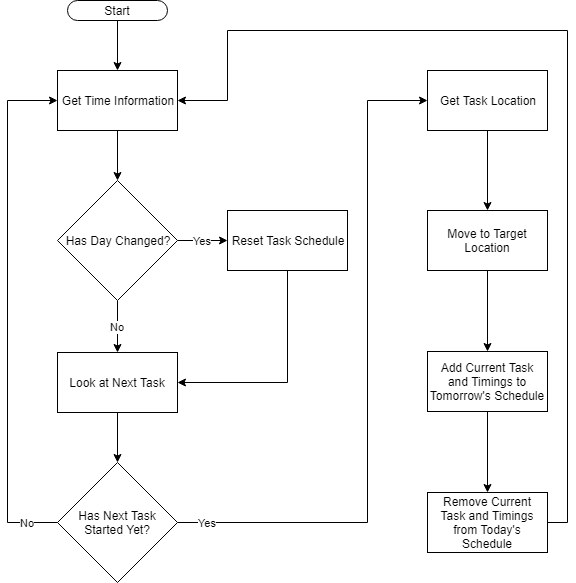

The diagram above was exported from draw.io. Its source (the exported page's mxGraphModel, read from the mxfile embedded in the PNG):
<mxGraphModel dx="1394" dy="747" grid="1" gridSize="10" guides="1" tooltips="1" connect="1" arrows="1" fold="1" page="1" pageScale="1" pageWidth="1169" pageHeight="827" background="#ffffff" math="0" shadow="0">
  <root>
    <mxCell id="0" />
    <mxCell id="1" parent="0" />
    <mxCell id="KDt84h0bZDIyb5b06Zrq-65" style="edgeStyle=orthogonalEdgeStyle;rounded=0;orthogonalLoop=1;jettySize=auto;html=1;exitX=0.5;exitY=1;exitDx=0;exitDy=0;entryX=0.5;entryY=0;entryDx=0;entryDy=0;" parent="1" source="KDt84h0bZDIyb5b06Zrq-55" target="KDt84h0bZDIyb5b06Zrq-67" edge="1">
      <mxGeometry relative="1" as="geometry">
        <mxPoint x="200" y="70" as="targetPoint" />
      </mxGeometry>
    </mxCell>
    <mxCell id="KDt84h0bZDIyb5b06Zrq-55" value="Start&lt;br&gt;" style="rounded=1;whiteSpace=wrap;html=1;arcSize=50;" parent="1" vertex="1">
      <mxGeometry x="120" y="10" width="100" height="20" as="geometry" />
    </mxCell>
    <mxCell id="KDt84h0bZDIyb5b06Zrq-59" style="edgeStyle=orthogonalEdgeStyle;rounded=0;orthogonalLoop=1;jettySize=auto;html=1;exitX=0.5;exitY=1;exitDx=0;exitDy=0;entryX=0.5;entryY=0;entryDx=0;entryDy=0;" parent="1" source="KDt84h0bZDIyb5b06Zrq-56" target="KDt84h0bZDIyb5b06Zrq-57" edge="1">
      <mxGeometry relative="1" as="geometry" />
    </mxCell>
    <mxCell id="KDt84h0bZDIyb5b06Zrq-56" value="Look at Next Task&lt;br&gt;" style="rounded=0;whiteSpace=wrap;html=1;" parent="1" vertex="1">
      <mxGeometry x="110" y="362" width="120" height="60" as="geometry" />
    </mxCell>
    <mxCell id="KDt84h0bZDIyb5b06Zrq-60" value="No&lt;br&gt;" style="edgeStyle=orthogonalEdgeStyle;rounded=0;orthogonalLoop=1;jettySize=auto;html=1;exitX=0;exitY=0.5;exitDx=0;exitDy=0;entryX=0;entryY=0.5;entryDx=0;entryDy=0;" parent="1" source="KDt84h0bZDIyb5b06Zrq-57" target="KDt84h0bZDIyb5b06Zrq-67" edge="1">
      <mxGeometry x="-0.8851" relative="1" as="geometry">
        <Array as="points">
          <mxPoint x="60" y="532" />
          <mxPoint x="60" y="110" />
        </Array>
        <mxPoint as="offset" />
      </mxGeometry>
    </mxCell>
    <mxCell id="KDt84h0bZDIyb5b06Zrq-63" value="Yes" style="edgeStyle=orthogonalEdgeStyle;rounded=0;orthogonalLoop=1;jettySize=auto;html=1;exitX=1;exitY=0.5;exitDx=0;exitDy=0;entryX=0;entryY=0.5;entryDx=0;entryDy=0;" parent="1" source="KDt84h0bZDIyb5b06Zrq-57" target="KDt84h0bZDIyb5b06Zrq-62" edge="1">
      <mxGeometry x="-0.9107" relative="1" as="geometry">
        <mxPoint x="800" y="80" as="sourcePoint" />
        <Array as="points">
          <mxPoint x="420" y="532" />
          <mxPoint x="420" y="110" />
        </Array>
        <mxPoint as="offset" />
      </mxGeometry>
    </mxCell>
    <mxCell id="KDt84h0bZDIyb5b06Zrq-57" value="Has Next Task Started Yet?" style="rhombus;whiteSpace=wrap;html=1;" parent="1" vertex="1">
      <mxGeometry x="110" y="472" width="120" height="120" as="geometry" />
    </mxCell>
    <mxCell id="KDt84h0bZDIyb5b06Zrq-76" style="edgeStyle=orthogonalEdgeStyle;rounded=0;orthogonalLoop=1;jettySize=auto;html=1;exitX=0.5;exitY=1;exitDx=0;exitDy=0;entryX=0.5;entryY=0;entryDx=0;entryDy=0;" parent="1" source="KDt84h0bZDIyb5b06Zrq-62" target="KDt84h0bZDIyb5b06Zrq-73" edge="1">
      <mxGeometry relative="1" as="geometry" />
    </mxCell>
    <mxCell id="KDt84h0bZDIyb5b06Zrq-62" value="Get Task Location" style="rounded=0;whiteSpace=wrap;html=1;" parent="1" vertex="1">
      <mxGeometry x="480" y="80" width="120" height="60" as="geometry" />
    </mxCell>
    <mxCell id="KDt84h0bZDIyb5b06Zrq-66" value="No" style="edgeStyle=orthogonalEdgeStyle;rounded=0;orthogonalLoop=1;jettySize=auto;html=1;exitX=0.5;exitY=1;exitDx=0;exitDy=0;entryX=0.5;entryY=0;entryDx=0;entryDy=0;" parent="1" source="KDt84h0bZDIyb5b06Zrq-64" target="KDt84h0bZDIyb5b06Zrq-56" edge="1">
      <mxGeometry relative="1" as="geometry" />
    </mxCell>
    <mxCell id="KDt84h0bZDIyb5b06Zrq-69" value="Yes&lt;br&gt;" style="edgeStyle=orthogonalEdgeStyle;rounded=0;orthogonalLoop=1;jettySize=auto;html=1;entryX=0;entryY=0.5;entryDx=0;entryDy=0;" parent="1" source="KDt84h0bZDIyb5b06Zrq-64" target="KDt84h0bZDIyb5b06Zrq-70" edge="1">
      <mxGeometry relative="1" as="geometry">
        <mxPoint x="310" y="250" as="targetPoint" />
      </mxGeometry>
    </mxCell>
    <mxCell id="KDt84h0bZDIyb5b06Zrq-64" value="Has Day Changed?&lt;br&gt;" style="rhombus;whiteSpace=wrap;html=1;" parent="1" vertex="1">
      <mxGeometry x="110" y="190" width="120" height="120" as="geometry" />
    </mxCell>
    <mxCell id="KDt84h0bZDIyb5b06Zrq-68" style="edgeStyle=orthogonalEdgeStyle;rounded=0;orthogonalLoop=1;jettySize=auto;html=1;exitX=0.5;exitY=1;exitDx=0;exitDy=0;entryX=0.5;entryY=0;entryDx=0;entryDy=0;" parent="1" source="KDt84h0bZDIyb5b06Zrq-67" target="KDt84h0bZDIyb5b06Zrq-64" edge="1">
      <mxGeometry relative="1" as="geometry" />
    </mxCell>
    <mxCell id="KDt84h0bZDIyb5b06Zrq-67" value="Get Time Information" style="rounded=0;whiteSpace=wrap;html=1;" parent="1" vertex="1">
      <mxGeometry x="110" y="80" width="120" height="60" as="geometry" />
    </mxCell>
    <mxCell id="KDt84h0bZDIyb5b06Zrq-71" style="edgeStyle=orthogonalEdgeStyle;rounded=0;orthogonalLoop=1;jettySize=auto;html=1;entryX=1;entryY=0.5;entryDx=0;entryDy=0;" parent="1" source="KDt84h0bZDIyb5b06Zrq-70" target="KDt84h0bZDIyb5b06Zrq-56" edge="1">
      <mxGeometry relative="1" as="geometry">
        <Array as="points">
          <mxPoint x="340" y="392" />
        </Array>
      </mxGeometry>
    </mxCell>
    <mxCell id="KDt84h0bZDIyb5b06Zrq-70" value="Reset Task Schedule" style="rounded=0;whiteSpace=wrap;html=1;" parent="1" vertex="1">
      <mxGeometry x="280" y="220" width="120" height="60" as="geometry" />
    </mxCell>
    <mxCell id="KDt84h0bZDIyb5b06Zrq-78" style="edgeStyle=orthogonalEdgeStyle;rounded=0;orthogonalLoop=1;jettySize=auto;html=1;exitX=0.5;exitY=1;exitDx=0;exitDy=0;entryX=0.5;entryY=0;entryDx=0;entryDy=0;" parent="1" source="KDt84h0bZDIyb5b06Zrq-73" target="KDt84h0bZDIyb5b06Zrq-74" edge="1">
      <mxGeometry relative="1" as="geometry" />
    </mxCell>
    <mxCell id="KDt84h0bZDIyb5b06Zrq-73" value="Move to Target Location" style="rounded=0;whiteSpace=wrap;html=1;" parent="1" vertex="1">
      <mxGeometry x="480" y="220" width="120" height="60" as="geometry" />
    </mxCell>
    <mxCell id="KDt84h0bZDIyb5b06Zrq-77" style="edgeStyle=orthogonalEdgeStyle;rounded=0;orthogonalLoop=1;jettySize=auto;html=1;exitX=0.5;exitY=1;exitDx=0;exitDy=0;entryX=0.5;entryY=0;entryDx=0;entryDy=0;" parent="1" source="KDt84h0bZDIyb5b06Zrq-74" target="KDt84h0bZDIyb5b06Zrq-75" edge="1">
      <mxGeometry relative="1" as="geometry" />
    </mxCell>
    <mxCell id="KDt84h0bZDIyb5b06Zrq-74" value="Add Current Task and Timings to Tomorrow's Schedule" style="rounded=0;whiteSpace=wrap;html=1;" parent="1" vertex="1">
      <mxGeometry x="480" y="361" width="120" height="60" as="geometry" />
    </mxCell>
    <mxCell id="KDt84h0bZDIyb5b06Zrq-79" style="edgeStyle=orthogonalEdgeStyle;rounded=0;orthogonalLoop=1;jettySize=auto;html=1;exitX=1;exitY=0.5;exitDx=0;exitDy=0;entryX=1;entryY=0.5;entryDx=0;entryDy=0;" parent="1" source="KDt84h0bZDIyb5b06Zrq-75" target="KDt84h0bZDIyb5b06Zrq-67" edge="1">
      <mxGeometry relative="1" as="geometry">
        <Array as="points">
          <mxPoint x="620" y="532" />
          <mxPoint x="620" y="40" />
          <mxPoint x="280" y="40" />
          <mxPoint x="280" y="110" />
        </Array>
      </mxGeometry>
    </mxCell>
    <mxCell id="KDt84h0bZDIyb5b06Zrq-75" value="Remove Current Task and Timings from Today's Schedule" style="rounded=0;whiteSpace=wrap;html=1;" parent="1" vertex="1">
      <mxGeometry x="480" y="502" width="120" height="60" as="geometry" />
    </mxCell>
  </root>
</mxGraphModel>